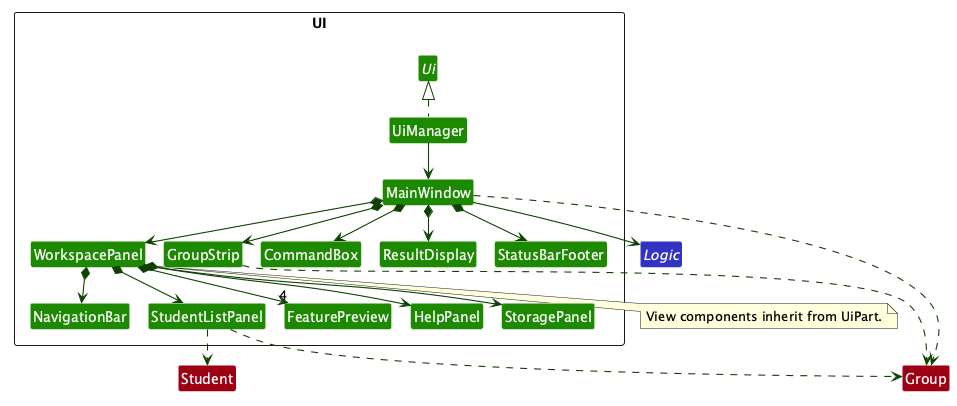

The diagram above was rendered by PlantUML. Its source (embedded in the PNG):
@startuml
!pragma layout smetana
skinparam shadowing false
skinparam packageStyle rectangle
skinparam classBackgroundColor #1D8900
skinparam classFontColor white
skinparam classBorderColor white
skinparam packageBackgroundColor white
hide members
hide circle
skinparam arrowThickness 1.1
skinparam arrowColor #0E4100

package UI <<Rectangle>> {
interface Ui
class UiManager
class MainWindow
class GroupStrip
class NavigationBar
class WorkspacePanel
class CommandBox
class ResultDisplay
class StatusBarFooter
class StudentListPanel
class FeaturePreview
class HelpPanel
class StoragePanel
}

UiManager .up.|> Ui
UiManager --> MainWindow
MainWindow *--> CommandBox
MainWindow *--> ResultDisplay
MainWindow *--> StatusBarFooter
MainWindow *--> GroupStrip
MainWindow *--> WorkspacePanel
WorkspacePanel *--> NavigationBar
WorkspacePanel *--> StudentListPanel
WorkspacePanel *--> "4" FeaturePreview
WorkspacePanel *--> HelpPanel
WorkspacePanel *--> StoragePanel

note bottom of WorkspacePanel
View components inherit from UiPart.
end note

interface Logic #3333C4
class Group #9D0012
class Student #9D0012
MainWindow --> Logic
MainWindow ..> Group
StudentListPanel ..> Group
GroupStrip ..> Group
StudentListPanel ..> Student
@enduml